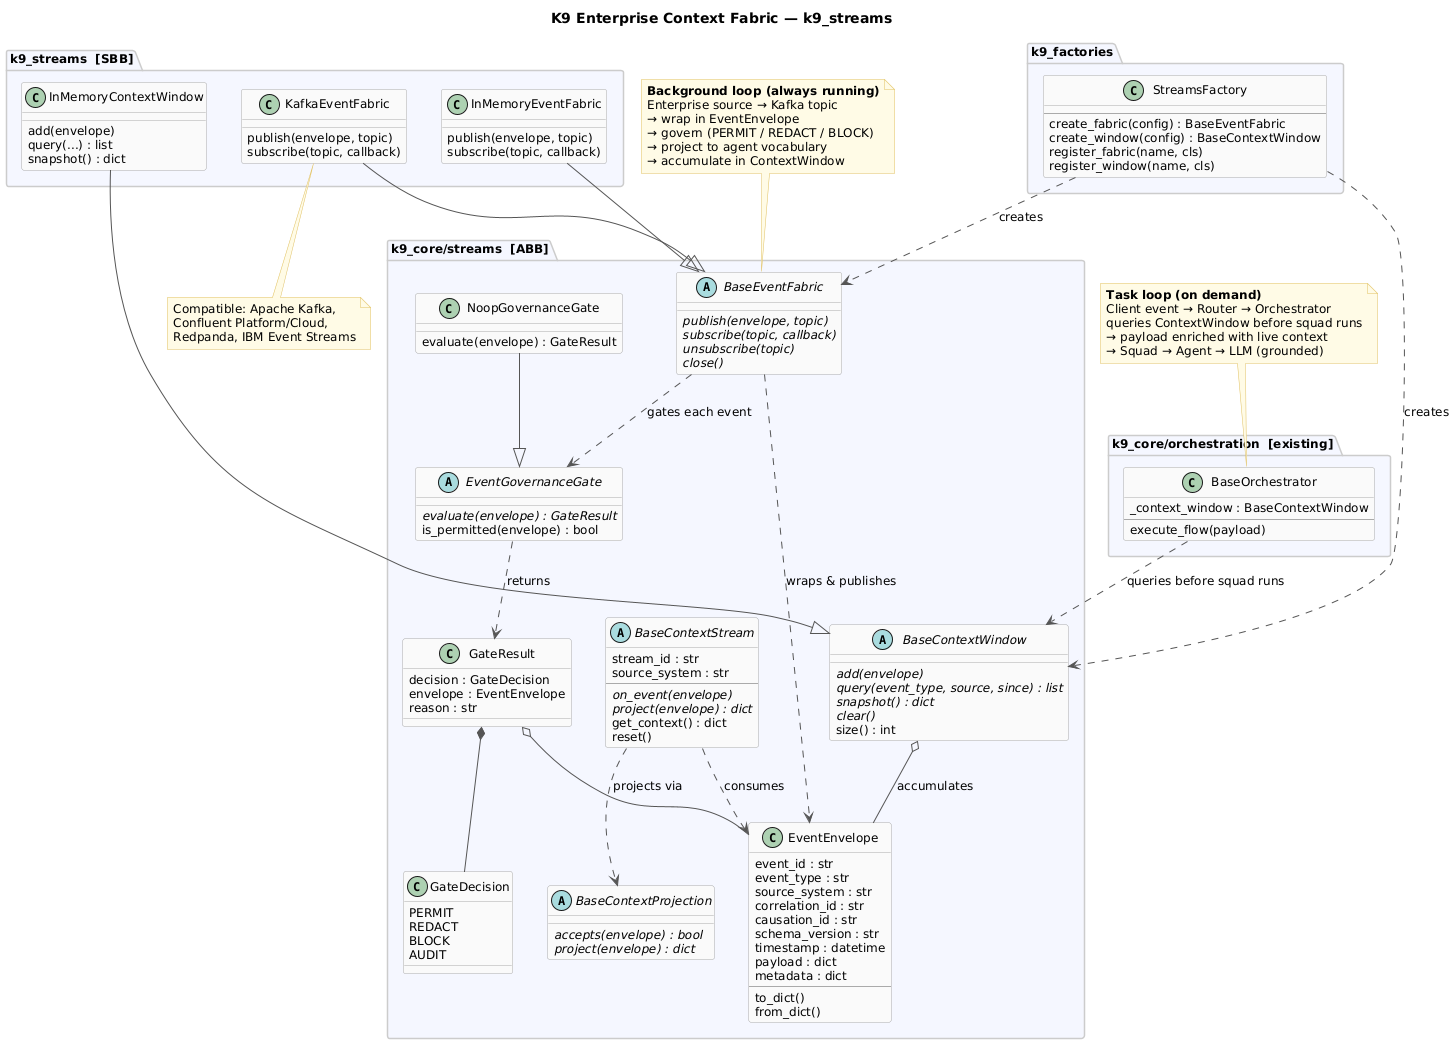

The diagram above was rendered by PlantUML. Its source (embedded in the PNG):
@startuml
skinparam classBackgroundColor #FAFAFA
skinparam classBorderColor #AAAAAA
skinparam ArrowColor #555555
skinparam PackageBorderColor #CCCCCC
skinparam PackageBackgroundColor #F5F7FF
skinparam NoteBackgroundColor #FFFBE6
skinparam NoteBorderColor #E0C060
skinparam defaultFontSize 12

title K9 Enterprise Context Fabric — k9_streams

' ─────────────────────────────────────────
' ABB Layer
' ─────────────────────────────────────────
package "k9_core/streams  [ABB]" {

    class EventEnvelope {
        event_id : str
        event_type : str
        source_system : str
        correlation_id : str
        causation_id : str
        schema_version : str
        timestamp : datetime
        payload : dict
        metadata : dict
        --
        to_dict()
        from_dict()
    }

    class GateDecision {
        PERMIT
        REDACT
        BLOCK
        AUDIT
    }

    class GateResult {
        decision : GateDecision
        envelope : EventEnvelope
        reason : str
    }

    abstract class BaseEventFabric {
        {abstract} publish(envelope, topic)
        {abstract} subscribe(topic, callback)
        {abstract} unsubscribe(topic)
        {abstract} close()
    }

    abstract class EventGovernanceGate {
        {abstract} evaluate(envelope) : GateResult
        is_permitted(envelope) : bool
    }

    class NoopGovernanceGate {
        evaluate(envelope) : GateResult
    }

    abstract class BaseContextStream {
        stream_id : str
        source_system : str
        --
        {abstract} on_event(envelope)
        {abstract} project(envelope) : dict
        get_context() : dict
        reset()
    }

    abstract class BaseContextProjection {
        {abstract} accepts(envelope) : bool
        {abstract} project(envelope) : dict
    }

    abstract class BaseContextWindow {
        {abstract} add(envelope)
        {abstract} query(event_type, source, since) : list
        {abstract} snapshot() : dict
        {abstract} clear()
        size() : int
    }
}

' ─────────────────────────────────────────
' SBB Layer
' ─────────────────────────────────────────
package "k9_streams  [SBB]" {

    class InMemoryEventFabric {
        ' local dev/test — no Kafka needed
        publish(envelope, topic)
        subscribe(topic, callback)
    }

    class KafkaEventFabric {
        ' Confluent / Redpanda / IBM Event Streams
        publish(envelope, topic)
        subscribe(topic, callback)
    }

    class InMemoryContextWindow {
        ' thread-safe sliding window
        add(envelope)
        query(...) : list
        snapshot() : dict
    }
}

' ─────────────────────────────────────────
' Factory
' ─────────────────────────────────────────
package "k9_factories" {
    class StreamsFactory {
        ' streams.enabled: false by default
        --
        create_fabric(config) : BaseEventFabric
        create_window(config) : BaseContextWindow
        register_fabric(name, cls)
        register_window(name, cls)
    }
}

' ─────────────────────────────────────────
' Existing Framework (unchanged)
' ─────────────────────────────────────────
package "k9_core/orchestration  [existing]" {
    class BaseOrchestrator {
        _context_window : BaseContextWindow
        --
        execute_flow(payload)
    }
}

' ─────────────────────────────────────────
' Relationships
' ─────────────────────────────────────────

' SBB extends ABB
InMemoryEventFabric  --|> BaseEventFabric
KafkaEventFabric     --|> BaseEventFabric
InMemoryContextWindow --|> BaseContextWindow
NoopGovernanceGate   --|> EventGovernanceGate

' Composition / dependencies
GateResult           *--  GateDecision
GateResult           o--  EventEnvelope

BaseEventFabric      ..>  EventEnvelope         : wraps & publishes
BaseEventFabric      ..>  EventGovernanceGate   : gates each event
EventGovernanceGate  ..>  GateResult            : returns
BaseContextStream    ..>  EventEnvelope         : consumes
BaseContextStream    ..>  BaseContextProjection : projects via
BaseContextWindow    o--  EventEnvelope         : accumulates

BaseOrchestrator     ..>  BaseContextWindow     : queries before squad runs
StreamsFactory       ..>  BaseEventFabric       : creates
StreamsFactory       ..>  BaseContextWindow     : creates

' ─────────────────────────────────────────
' Notes
' ─────────────────────────────────────────
note top of BaseEventFabric
  <b>Background loop (always running)</b>
  Enterprise source → Kafka topic
  → wrap in EventEnvelope
  → govern (PERMIT / REDACT / BLOCK)
  → project to agent vocabulary
  → accumulate in ContextWindow
end note

note top of BaseOrchestrator
  <b>Task loop (on demand)</b>
  Client event → Router → Orchestrator
  queries ContextWindow before squad runs
  → payload enriched with live context
  → Squad → Agent → LLM (grounded)
end note

note bottom of KafkaEventFabric
  Compatible: Apache Kafka,
  Confluent Platform/Cloud,
  Redpanda, IBM Event Streams
end note
@enduml